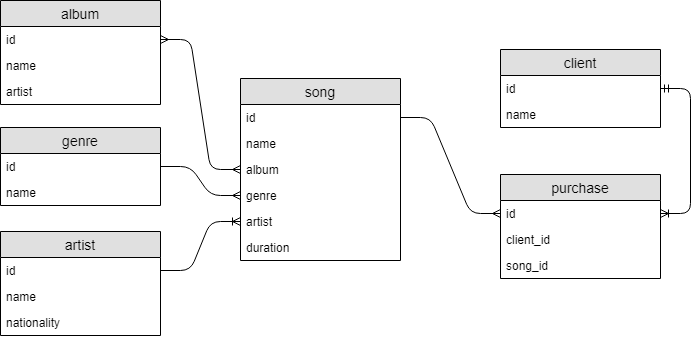

The diagram above was exported from draw.io. Its source (the exported page's mxGraphModel, read from the mxfile embedded in the PNG):
<mxGraphModel dx="872" dy="1586" grid="1" gridSize="10" guides="1" tooltips="1" connect="1" arrows="1" fold="1" page="1" pageScale="1" pageWidth="827" pageHeight="1169" math="0" shadow="0">
  <root>
    <mxCell id="0" />
    <mxCell id="1" parent="0" />
    <mxCell id="JcS_K-5UBjJA-GCiv17I-1" value="song" style="swimlane;fontStyle=0;childLayout=stackLayout;horizontal=1;startSize=26;fillColor=#e0e0e0;horizontalStack=0;resizeParent=1;resizeParentMax=0;resizeLast=0;collapsible=1;marginBottom=0;swimlaneFillColor=#ffffff;align=center;fontSize=14;" vertex="1" parent="1">
      <mxGeometry x="320" y="72" width="160" height="182" as="geometry" />
    </mxCell>
    <mxCell id="JcS_K-5UBjJA-GCiv17I-2" value="id" style="text;strokeColor=none;fillColor=none;spacingLeft=4;spacingRight=4;overflow=hidden;rotatable=0;points=[[0,0.5],[1,0.5]];portConstraint=eastwest;fontSize=12;" vertex="1" parent="JcS_K-5UBjJA-GCiv17I-1">
      <mxGeometry y="26" width="160" height="26" as="geometry" />
    </mxCell>
    <mxCell id="JcS_K-5UBjJA-GCiv17I-5" value="name" style="text;strokeColor=none;fillColor=none;spacingLeft=4;spacingRight=4;overflow=hidden;rotatable=0;points=[[0,0.5],[1,0.5]];portConstraint=eastwest;fontSize=12;" vertex="1" parent="JcS_K-5UBjJA-GCiv17I-1">
      <mxGeometry y="52" width="160" height="26" as="geometry" />
    </mxCell>
    <mxCell id="JcS_K-5UBjJA-GCiv17I-3" value="album" style="text;strokeColor=none;fillColor=none;spacingLeft=4;spacingRight=4;overflow=hidden;rotatable=0;points=[[0,0.5],[1,0.5]];portConstraint=eastwest;fontSize=12;" vertex="1" parent="JcS_K-5UBjJA-GCiv17I-1">
      <mxGeometry y="78" width="160" height="26" as="geometry" />
    </mxCell>
    <mxCell id="JcS_K-5UBjJA-GCiv17I-4" value="genre" style="text;strokeColor=none;fillColor=none;spacingLeft=4;spacingRight=4;overflow=hidden;rotatable=0;points=[[0,0.5],[1,0.5]];portConstraint=eastwest;fontSize=12;" vertex="1" parent="JcS_K-5UBjJA-GCiv17I-1">
      <mxGeometry y="104" width="160" height="26" as="geometry" />
    </mxCell>
    <mxCell id="JcS_K-5UBjJA-GCiv17I-24" value="artist&#10;&#10;" style="text;strokeColor=none;fillColor=none;spacingLeft=4;spacingRight=4;overflow=hidden;rotatable=0;points=[[0,0.5],[1,0.5]];portConstraint=eastwest;fontSize=12;" vertex="1" parent="JcS_K-5UBjJA-GCiv17I-1">
      <mxGeometry y="130" width="160" height="26" as="geometry" />
    </mxCell>
    <mxCell id="JcS_K-5UBjJA-GCiv17I-6" value="duration" style="text;strokeColor=none;fillColor=none;spacingLeft=4;spacingRight=4;overflow=hidden;rotatable=0;points=[[0,0.5],[1,0.5]];portConstraint=eastwest;fontSize=12;" vertex="1" parent="JcS_K-5UBjJA-GCiv17I-1">
      <mxGeometry y="156" width="160" height="26" as="geometry" />
    </mxCell>
    <mxCell id="JcS_K-5UBjJA-GCiv17I-7" value="genre" style="swimlane;fontStyle=0;childLayout=stackLayout;horizontal=1;startSize=26;fillColor=#e0e0e0;horizontalStack=0;resizeParent=1;resizeParentMax=0;resizeLast=0;collapsible=1;marginBottom=0;swimlaneFillColor=#ffffff;align=center;fontSize=14;" vertex="1" parent="1">
      <mxGeometry x="80" y="121" width="160" height="78" as="geometry" />
    </mxCell>
    <mxCell id="JcS_K-5UBjJA-GCiv17I-8" value="id" style="text;strokeColor=none;fillColor=none;spacingLeft=4;spacingRight=4;overflow=hidden;rotatable=0;points=[[0,0.5],[1,0.5]];portConstraint=eastwest;fontSize=12;" vertex="1" parent="JcS_K-5UBjJA-GCiv17I-7">
      <mxGeometry y="26" width="160" height="26" as="geometry" />
    </mxCell>
    <mxCell id="JcS_K-5UBjJA-GCiv17I-9" value="name" style="text;strokeColor=none;fillColor=none;spacingLeft=4;spacingRight=4;overflow=hidden;rotatable=0;points=[[0,0.5],[1,0.5]];portConstraint=eastwest;fontSize=12;" vertex="1" parent="JcS_K-5UBjJA-GCiv17I-7">
      <mxGeometry y="52" width="160" height="26" as="geometry" />
    </mxCell>
    <mxCell id="JcS_K-5UBjJA-GCiv17I-11" value="artist" style="swimlane;fontStyle=0;childLayout=stackLayout;horizontal=1;startSize=26;fillColor=#e0e0e0;horizontalStack=0;resizeParent=1;resizeParentMax=0;resizeLast=0;collapsible=1;marginBottom=0;swimlaneFillColor=#ffffff;align=center;fontSize=14;" vertex="1" parent="1">
      <mxGeometry x="80" y="225" width="160" height="104" as="geometry" />
    </mxCell>
    <mxCell id="JcS_K-5UBjJA-GCiv17I-12" value="id" style="text;strokeColor=none;fillColor=none;spacingLeft=4;spacingRight=4;overflow=hidden;rotatable=0;points=[[0,0.5],[1,0.5]];portConstraint=eastwest;fontSize=12;" vertex="1" parent="JcS_K-5UBjJA-GCiv17I-11">
      <mxGeometry y="26" width="160" height="26" as="geometry" />
    </mxCell>
    <mxCell id="JcS_K-5UBjJA-GCiv17I-13" value="name" style="text;strokeColor=none;fillColor=none;spacingLeft=4;spacingRight=4;overflow=hidden;rotatable=0;points=[[0,0.5],[1,0.5]];portConstraint=eastwest;fontSize=12;" vertex="1" parent="JcS_K-5UBjJA-GCiv17I-11">
      <mxGeometry y="52" width="160" height="26" as="geometry" />
    </mxCell>
    <mxCell id="JcS_K-5UBjJA-GCiv17I-14" value="nationality" style="text;strokeColor=none;fillColor=none;spacingLeft=4;spacingRight=4;overflow=hidden;rotatable=0;points=[[0,0.5],[1,0.5]];portConstraint=eastwest;fontSize=12;" vertex="1" parent="JcS_K-5UBjJA-GCiv17I-11">
      <mxGeometry y="78" width="160" height="26" as="geometry" />
    </mxCell>
    <mxCell id="JcS_K-5UBjJA-GCiv17I-15" value="album" style="swimlane;fontStyle=0;childLayout=stackLayout;horizontal=1;startSize=26;fillColor=#e0e0e0;horizontalStack=0;resizeParent=1;resizeParentMax=0;resizeLast=0;collapsible=1;marginBottom=0;swimlaneFillColor=#ffffff;align=center;fontSize=14;" vertex="1" parent="1">
      <mxGeometry x="80" y="-6" width="160" height="104" as="geometry" />
    </mxCell>
    <mxCell id="JcS_K-5UBjJA-GCiv17I-16" value="id" style="text;strokeColor=none;fillColor=none;spacingLeft=4;spacingRight=4;overflow=hidden;rotatable=0;points=[[0,0.5],[1,0.5]];portConstraint=eastwest;fontSize=12;" vertex="1" parent="JcS_K-5UBjJA-GCiv17I-15">
      <mxGeometry y="26" width="160" height="26" as="geometry" />
    </mxCell>
    <mxCell id="JcS_K-5UBjJA-GCiv17I-17" value="name" style="text;strokeColor=none;fillColor=none;spacingLeft=4;spacingRight=4;overflow=hidden;rotatable=0;points=[[0,0.5],[1,0.5]];portConstraint=eastwest;fontSize=12;" vertex="1" parent="JcS_K-5UBjJA-GCiv17I-15">
      <mxGeometry y="52" width="160" height="26" as="geometry" />
    </mxCell>
    <mxCell id="JcS_K-5UBjJA-GCiv17I-18" value="artist" style="text;strokeColor=none;fillColor=none;spacingLeft=4;spacingRight=4;overflow=hidden;rotatable=0;points=[[0,0.5],[1,0.5]];portConstraint=eastwest;fontSize=12;" vertex="1" parent="JcS_K-5UBjJA-GCiv17I-15">
      <mxGeometry y="78" width="160" height="26" as="geometry" />
    </mxCell>
    <mxCell id="JcS_K-5UBjJA-GCiv17I-19" value="client" style="swimlane;fontStyle=0;childLayout=stackLayout;horizontal=1;startSize=26;fillColor=#e0e0e0;horizontalStack=0;resizeParent=1;resizeParentMax=0;resizeLast=0;collapsible=1;marginBottom=0;swimlaneFillColor=#ffffff;align=center;fontSize=14;" vertex="1" parent="1">
      <mxGeometry x="580" y="43" width="160" height="78" as="geometry" />
    </mxCell>
    <mxCell id="JcS_K-5UBjJA-GCiv17I-20" value="id" style="text;strokeColor=none;fillColor=none;spacingLeft=4;spacingRight=4;overflow=hidden;rotatable=0;points=[[0,0.5],[1,0.5]];portConstraint=eastwest;fontSize=12;" vertex="1" parent="JcS_K-5UBjJA-GCiv17I-19">
      <mxGeometry y="26" width="160" height="26" as="geometry" />
    </mxCell>
    <mxCell id="JcS_K-5UBjJA-GCiv17I-21" value="name" style="text;strokeColor=none;fillColor=none;spacingLeft=4;spacingRight=4;overflow=hidden;rotatable=0;points=[[0,0.5],[1,0.5]];portConstraint=eastwest;fontSize=12;" vertex="1" parent="JcS_K-5UBjJA-GCiv17I-19">
      <mxGeometry y="52" width="160" height="26" as="geometry" />
    </mxCell>
    <mxCell id="JcS_K-5UBjJA-GCiv17I-31" value="purchase" style="swimlane;fontStyle=0;childLayout=stackLayout;horizontal=1;startSize=26;fillColor=#e0e0e0;horizontalStack=0;resizeParent=1;resizeParentMax=0;resizeLast=0;collapsible=1;marginBottom=0;swimlaneFillColor=#ffffff;align=center;fontSize=14;" vertex="1" parent="1">
      <mxGeometry x="580" y="168" width="160" height="104" as="geometry" />
    </mxCell>
    <mxCell id="JcS_K-5UBjJA-GCiv17I-32" value="id" style="text;strokeColor=none;fillColor=none;spacingLeft=4;spacingRight=4;overflow=hidden;rotatable=0;points=[[0,0.5],[1,0.5]];portConstraint=eastwest;fontSize=12;" vertex="1" parent="JcS_K-5UBjJA-GCiv17I-31">
      <mxGeometry y="26" width="160" height="26" as="geometry" />
    </mxCell>
    <mxCell id="JcS_K-5UBjJA-GCiv17I-33" value="client_id" style="text;strokeColor=none;fillColor=none;spacingLeft=4;spacingRight=4;overflow=hidden;rotatable=0;points=[[0,0.5],[1,0.5]];portConstraint=eastwest;fontSize=12;" vertex="1" parent="JcS_K-5UBjJA-GCiv17I-31">
      <mxGeometry y="52" width="160" height="26" as="geometry" />
    </mxCell>
    <mxCell id="JcS_K-5UBjJA-GCiv17I-34" value="song_id" style="text;strokeColor=none;fillColor=none;spacingLeft=4;spacingRight=4;overflow=hidden;rotatable=0;points=[[0,0.5],[1,0.5]];portConstraint=eastwest;fontSize=12;" vertex="1" parent="JcS_K-5UBjJA-GCiv17I-31">
      <mxGeometry y="78" width="160" height="26" as="geometry" />
    </mxCell>
    <mxCell id="JcS_K-5UBjJA-GCiv17I-35" value="" style="edgeStyle=entityRelationEdgeStyle;fontSize=12;html=1;endArrow=ERoneToMany;startArrow=ERmandOne;" edge="1" parent="1" source="JcS_K-5UBjJA-GCiv17I-20" target="JcS_K-5UBjJA-GCiv17I-32">
      <mxGeometry width="100" height="100" relative="1" as="geometry">
        <mxPoint x="650" y="230" as="sourcePoint" />
        <mxPoint x="760" y="150" as="targetPoint" />
      </mxGeometry>
    </mxCell>
    <mxCell id="JcS_K-5UBjJA-GCiv17I-36" value="" style="edgeStyle=entityRelationEdgeStyle;fontSize=12;html=1;endArrow=ERmany;startArrow=ERmany;exitX=1;exitY=0.5;exitDx=0;exitDy=0;entryX=0;entryY=0.5;entryDx=0;entryDy=0;" edge="1" parent="1" source="JcS_K-5UBjJA-GCiv17I-16" target="JcS_K-5UBjJA-GCiv17I-3">
      <mxGeometry width="100" height="100" relative="1" as="geometry">
        <mxPoint x="280" y="60" as="sourcePoint" />
        <mxPoint x="380" y="-40" as="targetPoint" />
      </mxGeometry>
    </mxCell>
    <mxCell id="JcS_K-5UBjJA-GCiv17I-38" value="" style="edgeStyle=entityRelationEdgeStyle;fontSize=12;html=1;endArrow=ERmany;entryX=0;entryY=0.5;entryDx=0;entryDy=0;" edge="1" parent="1" source="JcS_K-5UBjJA-GCiv17I-8" target="JcS_K-5UBjJA-GCiv17I-4">
      <mxGeometry width="100" height="100" relative="1" as="geometry">
        <mxPoint x="250" y="280" as="sourcePoint" />
        <mxPoint x="350" y="180" as="targetPoint" />
      </mxGeometry>
    </mxCell>
    <mxCell id="JcS_K-5UBjJA-GCiv17I-42" value="" style="edgeStyle=entityRelationEdgeStyle;fontSize=12;html=1;endArrow=ERoneToMany;entryX=0;entryY=0.5;entryDx=0;entryDy=0;exitX=1;exitY=0.5;exitDx=0;exitDy=0;" edge="1" parent="1" source="JcS_K-5UBjJA-GCiv17I-12" target="JcS_K-5UBjJA-GCiv17I-24">
      <mxGeometry width="100" height="100" relative="1" as="geometry">
        <mxPoint x="250" y="400" as="sourcePoint" />
        <mxPoint x="350" y="300" as="targetPoint" />
      </mxGeometry>
    </mxCell>
    <mxCell id="JcS_K-5UBjJA-GCiv17I-43" value="" style="edgeStyle=entityRelationEdgeStyle;fontSize=12;html=1;endArrow=ERmany;entryX=0;entryY=0.5;entryDx=0;entryDy=0;exitX=1;exitY=0.5;exitDx=0;exitDy=0;" edge="1" parent="1" source="JcS_K-5UBjJA-GCiv17I-2" target="JcS_K-5UBjJA-GCiv17I-32">
      <mxGeometry width="100" height="100" relative="1" as="geometry">
        <mxPoint x="420" y="400" as="sourcePoint" />
        <mxPoint x="520" y="300" as="targetPoint" />
      </mxGeometry>
    </mxCell>
  </root>
</mxGraphModel>